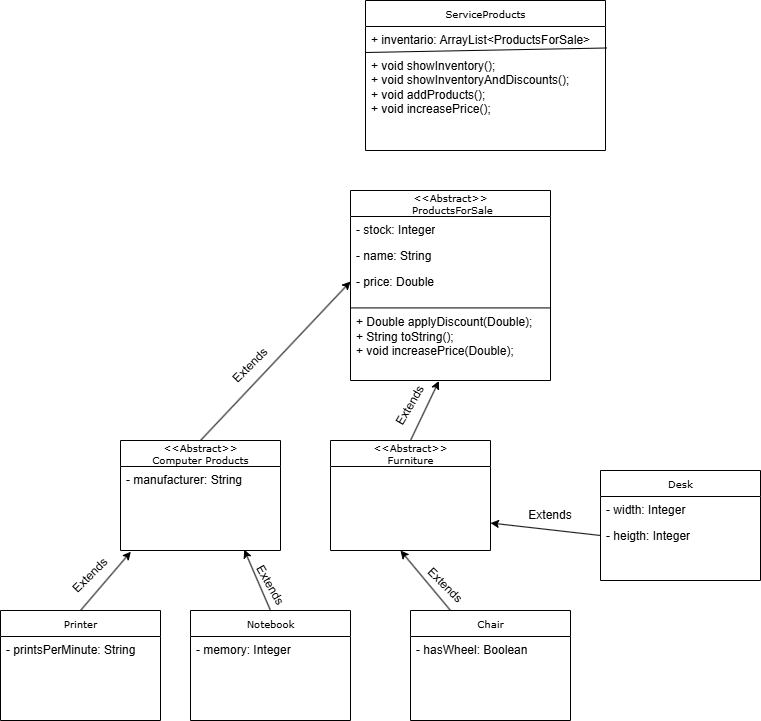

The diagram above was exported from draw.io. Its source (the exported page's mxGraphModel, read from the mxfile embedded in the PNG):
<mxGraphModel dx="2281" dy="1859" grid="1" gridSize="10" guides="1" tooltips="1" connect="1" arrows="1" fold="1" page="1" pageScale="1" pageWidth="850" pageHeight="1100" background="none" math="0" shadow="0">
  <root>
    <mxCell id="0" />
    <mxCell id="1" parent="0" />
    <mxCell id="kbBfe6k4mRBQRevfbM4h-1" value="&amp;lt;&amp;lt;Abstract&amp;gt;&amp;gt;&lt;div&gt;&amp;nbsp;ProductsForSale&lt;/div&gt;" style="swimlane;html=1;fontStyle=0;childLayout=stackLayout;horizontal=1;startSize=26;fillColor=none;horizontalStack=0;resizeParent=1;resizeLast=0;collapsible=1;marginBottom=0;swimlaneFillColor=#ffffff;rounded=0;shadow=0;comic=0;labelBackgroundColor=none;strokeWidth=1;fontFamily=Verdana;fontSize=10;align=center;" parent="1" vertex="1">
      <mxGeometry x="330" y="-680" width="200" height="190" as="geometry">
        <mxRectangle x="350" y="42" width="90" height="30" as="alternateBounds" />
      </mxGeometry>
    </mxCell>
    <mxCell id="kbBfe6k4mRBQRevfbM4h-5" value="- stock: Integer" style="text;html=1;strokeColor=none;fillColor=none;align=left;verticalAlign=top;spacingLeft=4;spacingRight=4;whiteSpace=wrap;overflow=hidden;rotatable=0;points=[[0,0.5],[1,0.5]];portConstraint=eastwest;" parent="kbBfe6k4mRBQRevfbM4h-1" vertex="1">
      <mxGeometry y="26" width="200" height="26" as="geometry" />
    </mxCell>
    <mxCell id="kbBfe6k4mRBQRevfbM4h-2" value="- name: String" style="text;html=1;strokeColor=none;fillColor=none;align=left;verticalAlign=top;spacingLeft=4;spacingRight=4;whiteSpace=wrap;overflow=hidden;rotatable=0;points=[[0,0.5],[1,0.5]];portConstraint=eastwest;" parent="kbBfe6k4mRBQRevfbM4h-1" vertex="1">
      <mxGeometry y="52" width="200" height="26" as="geometry" />
    </mxCell>
    <mxCell id="kbBfe6k4mRBQRevfbM4h-3" value="- price: Double" style="text;html=1;strokeColor=none;fillColor=none;align=left;verticalAlign=top;spacingLeft=4;spacingRight=4;whiteSpace=wrap;overflow=hidden;rotatable=0;points=[[0,0.5],[1,0.5]];portConstraint=eastwest;" parent="kbBfe6k4mRBQRevfbM4h-1" vertex="1">
      <mxGeometry y="78" width="200" height="26" as="geometry" />
    </mxCell>
    <mxCell id="_pDkRNhmdsTPeqxBvJRc-1" value="" style="endArrow=none;html=1;rounded=0;entryX=1.002;entryY=0.156;entryDx=0;entryDy=0;entryPerimeter=0;exitX=0;exitY=0.156;exitDx=0;exitDy=0;exitPerimeter=0;" edge="1" parent="kbBfe6k4mRBQRevfbM4h-1" source="kbBfe6k4mRBQRevfbM4h-4" target="kbBfe6k4mRBQRevfbM4h-4">
      <mxGeometry width="50" height="50" relative="1" as="geometry">
        <mxPoint x="70" y="110" as="sourcePoint" />
        <mxPoint x="120" y="60" as="targetPoint" />
      </mxGeometry>
    </mxCell>
    <mxCell id="kbBfe6k4mRBQRevfbM4h-4" value="&lt;div&gt;&lt;br&gt;&lt;/div&gt;+ Double applyDiscount(Double);&lt;div&gt;+ String toString();&lt;/div&gt;&lt;div&gt;+ void increasePrice(Double);&lt;/div&gt;" style="text;html=1;strokeColor=none;fillColor=none;align=left;verticalAlign=top;spacingLeft=4;spacingRight=4;whiteSpace=wrap;overflow=hidden;rotatable=0;points=[[0,0.5],[1,0.5]];portConstraint=eastwest;" parent="kbBfe6k4mRBQRevfbM4h-1" vertex="1">
      <mxGeometry y="104" width="200" height="86" as="geometry" />
    </mxCell>
    <mxCell id="kbBfe6k4mRBQRevfbM4h-6" value="Desk" style="swimlane;html=1;fontStyle=0;childLayout=stackLayout;horizontal=1;startSize=26;fillColor=none;horizontalStack=0;resizeParent=1;resizeLast=0;collapsible=1;marginBottom=0;swimlaneFillColor=#ffffff;rounded=0;shadow=0;comic=0;labelBackgroundColor=none;strokeWidth=1;fontFamily=Verdana;fontSize=10;align=center;" parent="1" vertex="1">
      <mxGeometry x="580" y="-400" width="160" height="110" as="geometry" />
    </mxCell>
    <mxCell id="kbBfe6k4mRBQRevfbM4h-7" value="- width: Integer&amp;nbsp;" style="text;html=1;strokeColor=none;fillColor=none;align=left;verticalAlign=top;spacingLeft=4;spacingRight=4;whiteSpace=wrap;overflow=hidden;rotatable=0;points=[[0,0.5],[1,0.5]];portConstraint=eastwest;" parent="kbBfe6k4mRBQRevfbM4h-6" vertex="1">
      <mxGeometry y="26" width="160" height="26" as="geometry" />
    </mxCell>
    <mxCell id="kbBfe6k4mRBQRevfbM4h-8" value="- heigth: Integer" style="text;html=1;strokeColor=none;fillColor=none;align=left;verticalAlign=top;spacingLeft=4;spacingRight=4;whiteSpace=wrap;overflow=hidden;rotatable=0;points=[[0,0.5],[1,0.5]];portConstraint=eastwest;" parent="kbBfe6k4mRBQRevfbM4h-6" vertex="1">
      <mxGeometry y="52" width="160" height="26" as="geometry" />
    </mxCell>
    <mxCell id="kbBfe6k4mRBQRevfbM4h-10" value="&amp;lt;&amp;lt;Abstract&amp;gt;&amp;gt;&lt;div&gt;Furniture&lt;/div&gt;" style="swimlane;html=1;fontStyle=0;childLayout=stackLayout;horizontal=1;startSize=26;fillColor=none;horizontalStack=0;resizeParent=1;resizeLast=0;collapsible=1;marginBottom=0;swimlaneFillColor=#ffffff;rounded=0;shadow=0;comic=0;labelBackgroundColor=none;strokeWidth=1;fontFamily=Verdana;fontSize=10;align=center;" parent="1" vertex="1">
      <mxGeometry x="310" y="-430" width="160" height="110" as="geometry" />
    </mxCell>
    <mxCell id="7fgCjDE1358wkz1FEmDC-3" style="edgeStyle=none;rounded=0;orthogonalLoop=1;jettySize=auto;html=1;entryX=0;entryY=0.5;entryDx=0;entryDy=0;exitX=0.5;exitY=0;exitDx=0;exitDy=0;" parent="1" source="kbBfe6k4mRBQRevfbM4h-14" target="kbBfe6k4mRBQRevfbM4h-3" edge="1">
      <mxGeometry relative="1" as="geometry" />
    </mxCell>
    <mxCell id="kbBfe6k4mRBQRevfbM4h-14" value="&lt;div&gt;&amp;lt;&amp;lt;Abstract&amp;gt;&amp;gt;&lt;/div&gt;Computer Products" style="swimlane;html=1;fontStyle=0;childLayout=stackLayout;horizontal=1;startSize=26;fillColor=none;horizontalStack=0;resizeParent=1;resizeLast=0;collapsible=1;marginBottom=0;swimlaneFillColor=#ffffff;rounded=0;shadow=0;comic=0;labelBackgroundColor=none;strokeWidth=1;fontFamily=Verdana;fontSize=10;align=center;" parent="1" vertex="1">
      <mxGeometry x="100" y="-430" width="160" height="110" as="geometry" />
    </mxCell>
    <mxCell id="kbBfe6k4mRBQRevfbM4h-15" value="- manufacturer: String&lt;div&gt;&lt;br&gt;&lt;/div&gt;&lt;div&gt;&lt;br&gt;&lt;/div&gt;" style="text;html=1;strokeColor=none;fillColor=none;align=left;verticalAlign=top;spacingLeft=4;spacingRight=4;whiteSpace=wrap;overflow=hidden;rotatable=0;points=[[0,0.5],[1,0.5]];portConstraint=eastwest;" parent="kbBfe6k4mRBQRevfbM4h-14" vertex="1">
      <mxGeometry y="26" width="160" height="84" as="geometry" />
    </mxCell>
    <mxCell id="7fgCjDE1358wkz1FEmDC-6" value="Extends" style="text;html=1;align=center;verticalAlign=middle;whiteSpace=wrap;rounded=0;rotation=-45;" parent="1" vertex="1">
      <mxGeometry x="200" y="-520" width="60" height="30" as="geometry" />
    </mxCell>
    <mxCell id="7fgCjDE1358wkz1FEmDC-7" value="ServiceProducts" style="swimlane;html=1;fontStyle=0;childLayout=stackLayout;horizontal=1;startSize=26;fillColor=none;horizontalStack=0;resizeParent=1;resizeLast=0;collapsible=1;marginBottom=0;swimlaneFillColor=#ffffff;rounded=0;shadow=0;comic=0;labelBackgroundColor=none;strokeWidth=1;fontFamily=Verdana;fontSize=10;align=center;" parent="1" vertex="1">
      <mxGeometry x="345" y="-870" width="240" height="150" as="geometry" />
    </mxCell>
    <mxCell id="7fgCjDE1358wkz1FEmDC-11" value="" style="endArrow=none;html=1;rounded=0;entryX=1.005;entryY=-0.046;entryDx=0;entryDy=0;entryPerimeter=0;" parent="7fgCjDE1358wkz1FEmDC-7" target="7fgCjDE1358wkz1FEmDC-9" edge="1">
      <mxGeometry width="50" height="50" relative="1" as="geometry">
        <mxPoint y="52" as="sourcePoint" />
        <mxPoint x="50" y="2" as="targetPoint" />
      </mxGeometry>
    </mxCell>
    <mxCell id="7fgCjDE1358wkz1FEmDC-8" value="+ inventario: ArrayList&amp;lt;ProductsForSale&amp;gt;" style="text;html=1;strokeColor=none;fillColor=none;align=left;verticalAlign=top;spacingLeft=4;spacingRight=4;whiteSpace=wrap;overflow=hidden;rotatable=0;points=[[0,0.5],[1,0.5]];portConstraint=eastwest;" parent="7fgCjDE1358wkz1FEmDC-7" vertex="1">
      <mxGeometry y="26" width="240" height="26" as="geometry" />
    </mxCell>
    <mxCell id="7fgCjDE1358wkz1FEmDC-9" value="+ void showInventory();&lt;div&gt;+ void showInventoryAndDiscounts();&lt;/div&gt;&lt;div&gt;+ void addProducts();&lt;/div&gt;&lt;div&gt;+ void increasePrice();&lt;/div&gt;&lt;div&gt;&lt;br&gt;&lt;/div&gt;" style="text;html=1;strokeColor=none;fillColor=none;align=left;verticalAlign=top;spacingLeft=4;spacingRight=4;whiteSpace=wrap;overflow=hidden;rotatable=0;points=[[0,0.5],[1,0.5]];portConstraint=eastwest;" parent="7fgCjDE1358wkz1FEmDC-7" vertex="1">
      <mxGeometry y="52" width="240" height="98" as="geometry" />
    </mxCell>
    <mxCell id="_pDkRNhmdsTPeqxBvJRc-2" value="" style="endArrow=classic;html=1;rounded=0;exitX=0.5;exitY=0;exitDx=0;exitDy=0;entryX=0.442;entryY=1.006;entryDx=0;entryDy=0;entryPerimeter=0;" edge="1" parent="1" source="kbBfe6k4mRBQRevfbM4h-10" target="kbBfe6k4mRBQRevfbM4h-4">
      <mxGeometry width="50" height="50" relative="1" as="geometry">
        <mxPoint x="400" y="-450" as="sourcePoint" />
        <mxPoint x="450" y="-500" as="targetPoint" />
      </mxGeometry>
    </mxCell>
    <mxCell id="_pDkRNhmdsTPeqxBvJRc-3" value="Extends" style="text;html=1;align=center;verticalAlign=middle;whiteSpace=wrap;rounded=0;rotation=-60;" vertex="1" parent="1">
      <mxGeometry x="360" y="-480" width="60" height="30" as="geometry" />
    </mxCell>
    <mxCell id="_pDkRNhmdsTPeqxBvJRc-4" value="Chair" style="swimlane;html=1;fontStyle=0;childLayout=stackLayout;horizontal=1;startSize=26;fillColor=none;horizontalStack=0;resizeParent=1;resizeLast=0;collapsible=1;marginBottom=0;swimlaneFillColor=#ffffff;rounded=0;shadow=0;comic=0;labelBackgroundColor=none;strokeWidth=1;fontFamily=Verdana;fontSize=10;align=center;" vertex="1" parent="1">
      <mxGeometry x="390" y="-260" width="160" height="110" as="geometry" />
    </mxCell>
    <mxCell id="_pDkRNhmdsTPeqxBvJRc-5" value="- hasWheel: Boolean" style="text;html=1;strokeColor=none;fillColor=none;align=left;verticalAlign=top;spacingLeft=4;spacingRight=4;whiteSpace=wrap;overflow=hidden;rotatable=0;points=[[0,0.5],[1,0.5]];portConstraint=eastwest;" vertex="1" parent="_pDkRNhmdsTPeqxBvJRc-4">
      <mxGeometry y="26" width="160" height="26" as="geometry" />
    </mxCell>
    <mxCell id="_pDkRNhmdsTPeqxBvJRc-8" value="Printer" style="swimlane;html=1;fontStyle=0;childLayout=stackLayout;horizontal=1;startSize=26;fillColor=none;horizontalStack=0;resizeParent=1;resizeLast=0;collapsible=1;marginBottom=0;swimlaneFillColor=#ffffff;rounded=0;shadow=0;comic=0;labelBackgroundColor=none;strokeWidth=1;fontFamily=Verdana;fontSize=10;align=center;" vertex="1" parent="1">
      <mxGeometry x="-20" y="-260" width="160" height="110" as="geometry" />
    </mxCell>
    <mxCell id="_pDkRNhmdsTPeqxBvJRc-9" value="- printsPerMinute: String" style="text;html=1;strokeColor=none;fillColor=none;align=left;verticalAlign=top;spacingLeft=4;spacingRight=4;whiteSpace=wrap;overflow=hidden;rotatable=0;points=[[0,0.5],[1,0.5]];portConstraint=eastwest;" vertex="1" parent="_pDkRNhmdsTPeqxBvJRc-8">
      <mxGeometry y="26" width="160" height="26" as="geometry" />
    </mxCell>
    <mxCell id="_pDkRNhmdsTPeqxBvJRc-12" value="Notebook" style="swimlane;html=1;fontStyle=0;childLayout=stackLayout;horizontal=1;startSize=26;fillColor=none;horizontalStack=0;resizeParent=1;resizeLast=0;collapsible=1;marginBottom=0;swimlaneFillColor=#ffffff;rounded=0;shadow=0;comic=0;labelBackgroundColor=none;strokeWidth=1;fontFamily=Verdana;fontSize=10;align=center;" vertex="1" parent="1">
      <mxGeometry x="170" y="-260" width="160" height="110" as="geometry" />
    </mxCell>
    <mxCell id="_pDkRNhmdsTPeqxBvJRc-13" value="- memory: Integer" style="text;html=1;strokeColor=none;fillColor=none;align=left;verticalAlign=top;spacingLeft=4;spacingRight=4;whiteSpace=wrap;overflow=hidden;rotatable=0;points=[[0,0.5],[1,0.5]];portConstraint=eastwest;" vertex="1" parent="_pDkRNhmdsTPeqxBvJRc-12">
      <mxGeometry y="26" width="160" height="26" as="geometry" />
    </mxCell>
    <mxCell id="_pDkRNhmdsTPeqxBvJRc-16" value="" style="endArrow=classic;html=1;rounded=0;entryX=0.065;entryY=1.014;entryDx=0;entryDy=0;entryPerimeter=0;" edge="1" parent="1" target="kbBfe6k4mRBQRevfbM4h-15">
      <mxGeometry width="50" height="50" relative="1" as="geometry">
        <mxPoint x="60" y="-260" as="sourcePoint" />
        <mxPoint x="110" y="-310" as="targetPoint" />
      </mxGeometry>
    </mxCell>
    <mxCell id="_pDkRNhmdsTPeqxBvJRc-17" value="" style="endArrow=classic;html=1;rounded=0;entryX=0.773;entryY=0.99;entryDx=0;entryDy=0;entryPerimeter=0;" edge="1" parent="1" target="kbBfe6k4mRBQRevfbM4h-15">
      <mxGeometry width="50" height="50" relative="1" as="geometry">
        <mxPoint x="250" y="-260" as="sourcePoint" />
        <mxPoint x="300" y="-310" as="targetPoint" />
      </mxGeometry>
    </mxCell>
    <mxCell id="_pDkRNhmdsTPeqxBvJRc-18" value="" style="endArrow=classic;html=1;rounded=0;exitX=0.25;exitY=0;exitDx=0;exitDy=0;" edge="1" parent="1" source="_pDkRNhmdsTPeqxBvJRc-4">
      <mxGeometry width="50" height="50" relative="1" as="geometry">
        <mxPoint x="290" y="-280" as="sourcePoint" />
        <mxPoint x="380" y="-320" as="targetPoint" />
      </mxGeometry>
    </mxCell>
    <mxCell id="_pDkRNhmdsTPeqxBvJRc-19" value="" style="endArrow=classic;html=1;rounded=0;exitX=0;exitY=0.5;exitDx=0;exitDy=0;entryX=1;entryY=0.75;entryDx=0;entryDy=0;" edge="1" parent="1" source="kbBfe6k4mRBQRevfbM4h-8" target="kbBfe6k4mRBQRevfbM4h-10">
      <mxGeometry width="50" height="50" relative="1" as="geometry">
        <mxPoint x="290" y="-280" as="sourcePoint" />
        <mxPoint x="340" y="-330" as="targetPoint" />
      </mxGeometry>
    </mxCell>
    <mxCell id="_pDkRNhmdsTPeqxBvJRc-23" value="Extends" style="text;html=1;align=center;verticalAlign=middle;whiteSpace=wrap;rounded=0;" vertex="1" parent="1">
      <mxGeometry x="500" y="-370" width="60" height="30" as="geometry" />
    </mxCell>
    <mxCell id="_pDkRNhmdsTPeqxBvJRc-24" value="Extends" style="text;html=1;align=center;verticalAlign=middle;whiteSpace=wrap;rounded=0;rotation=45;" vertex="1" parent="1">
      <mxGeometry x="395" y="-300" width="60" height="30" as="geometry" />
    </mxCell>
    <mxCell id="_pDkRNhmdsTPeqxBvJRc-25" value="Extends" style="text;html=1;align=center;verticalAlign=middle;whiteSpace=wrap;rounded=0;rotation=60;" vertex="1" parent="1">
      <mxGeometry x="220" y="-300" width="60" height="30" as="geometry" />
    </mxCell>
    <mxCell id="_pDkRNhmdsTPeqxBvJRc-26" value="Extends" style="text;html=1;align=center;verticalAlign=middle;whiteSpace=wrap;rounded=0;rotation=-45;" vertex="1" parent="1">
      <mxGeometry x="40" y="-310" width="60" height="30" as="geometry" />
    </mxCell>
  </root>
</mxGraphModel>